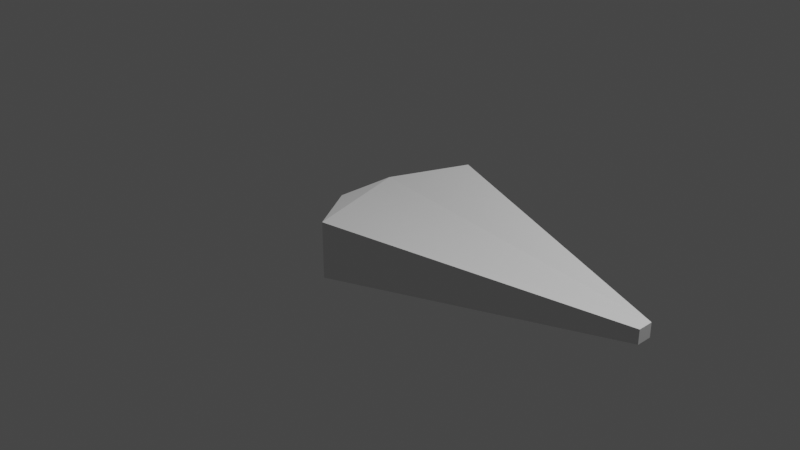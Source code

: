 # Source: diamond1.blend  (saved by Blender 3.3.6; exported with 4.5.12 LTS)
import bpy
from mathutils import Matrix  # noqa: F401  (used for matrix-valued properties, if any)

bpy.ops.wm.read_factory_settings(use_empty=True)
scene = bpy.context.scene
scene.name = 'Scene'

# ---- collections
col_collection = bpy.data.collections.new('Collection'); scene.collection.children.link(col_collection)

# ---- materials (node trees are filled in below, after node groups)
mat_material = bpy.data.materials.new('Material')
mat_material.alpha_threshold = 0.0
mat_material.use_transparent_shadow = False
mat_material.roughness = 0.5
mat_material.line_color = (0.0, 0.0, 0.0, 1.0)

# ---- material node trees
mat_material.use_nodes = True; mat_material.node_tree.nodes.clear()
_N = mat_material.node_tree.nodes; _L = mat_material.node_tree.links
n0 = _N.new('ShaderNodeOutputMaterial'); n0.name = 'Material Output'; n0.location = (300, 300)
n1 = _N.new('ShaderNodeBsdfPrincipled'); n1.name = 'Principled BSDF'; n1.location = (10, 300)
n1.distribution = 'GGX'
n1.subsurface_method = 'RANDOM_WALK_SKIN'
n1.inputs[3].default_value = 1.45
n1.inputs[27].default_value = (0.0, 0.0, 0.0, 1.0)
n1.inputs[28].default_value = 1.0
_L.new(n1.outputs[0], n0.inputs[0])
n0.is_active_output = True

# ---- world
world_world = bpy.data.worlds.new('World'); scene.world = world_world
world_world.use_nodes = True; world_world.node_tree.nodes.clear()
_N = world_world.node_tree.nodes; _L = world_world.node_tree.links
n0 = _N.new('ShaderNodeOutputWorld'); n0.name = 'World Output'; n0.location = (300, 300)
n1 = _N.new('ShaderNodeBackground'); n1.name = 'Background'; n1.location = (10, 300)
n1.inputs[0].default_value = (0.05088, 0.05088, 0.05088, 1.0)
_L.new(n1.outputs[0], n0.inputs[0])
n0.is_active_output = True
world_world.color = (0.05088, 0.05088, 0.05088)
world_world.use_sun_shadow = False
world_world.sun_shadow_jitter_overblur = 0.0

# ---- cameras
cam_camera = bpy.data.cameras.new('Camera')
cam_camera.clip_end = 100.0
cam_camera.ortho_scale = 7.314

# ---- lights
light_light = bpy.data.lights.new('Light', 'POINT')
light_light.transmission_factor = 0.0
light_light.energy = 1000.0
light_light.shadow_soft_size = 0.1
light_light.shadow_maximum_resolution = 0.006
light_light.use_absolute_resolution = True

# ---- meshes
me_cube = bpy.data.meshes.new('Cube')
me_cube.from_pydata([(0.0, 1.0, 0.3), (0.0, 1.0, -0.3), (0.0, -1.0, 0.3), (0.0, -1.0, -0.3), (-0.5, 0.33, 0.198), (-0.5, 0.33, -0.198), (-0.5, -0.33, 0.198), (-0.5, -0.33, -0.198), (3.0, 0.08333, 0.075), (3.0, -0.08333, 0.075), (3.0, -0.08333, -0.075), (3.0, 0.08333, -0.075)], [], [(0, 4, 6, 2, 9, 8), (3, 2, 6, 7), (7, 6, 4, 5), (5, 1, 11, 10, 3, 7), (10, 9, 2, 3), (5, 4, 0, 1), (1, 0, 8, 11), (11, 8, 9, 10)])
_uv = me_cube.uv_layers.new(name='UVMap')
_uv.uv.foreach_set('vector', [0.625, 0.5, 0.875, 0.5, 0.875, 0.75, 0.625, 0.75, 0.625, 0.6667, 0.625, 0.5833, 0.375, 0.75, 0.625, 0.75, 0.625, 1.0, 0.375, 1.0, 0.375, 0.0, 0.625, 0.0, 0.625, 0.25, 0.375, 0.25, 0.125, 0.5, 0.375, 0.5, 0.375, 0.5833, 0.375, 0.6667, 0.375, 0.75, 0.125, 0.75, 0.375, 0.6667, 0.625, 0.6667, 0.625, 0.75, 0.375, 0.75, 0.375, 0.25, 0.625, 0.25, 0.625, 0.5, 0.375, 0.5, 0.375, 0.5, 0.625, 0.5, 0.625, 0.5833, 0.375, 0.5833, 0.375, 0.5833, 0.625, 0.5833, 0.625, 0.6667, 0.375, 0.6667])
me_cube.materials.append(mat_material)
me_cube.use_mirror_vertex_groups = False
me_cube.update()

# ---- objects
ob_cube = bpy.data.objects.new('Cube', me_cube)
ob_light = bpy.data.objects.new('Light', light_light)
ob_camera = bpy.data.objects.new('Camera', cam_camera)

# ---- transforms, parenting, visibility, modifiers, constraints
ob_cube.location = (0.0, 0.0, 0.0)
ob_cube.lock_rotations_4d = False
ob_cube.empty_display_type = 'ARROWS'
ob_cube.lineart.crease_threshold = 0.0
ob_light.location = (4.076, 1.005, 5.904)
ob_light.rotation_euler = (0.6503, 0.05522, 1.866)
ob_light.lock_rotations_4d = False
ob_light.empty_display_type = 'ARROWS'
ob_light.color = (0.0, 0.0, 0.0, 0.0)
ob_light.lineart.crease_threshold = 0.0
ob_camera.location = (7.359, -6.926, 4.958)
ob_camera.rotation_euler = (1.109, 0.0, 0.8149)
ob_camera.lock_rotations_4d = False
ob_camera.empty_display_type = 'ARROWS'
ob_camera.color = (0.0, 0.0, 0.0, 0.0)
ob_camera.display_type = 'WIRE'
ob_camera.lineart.crease_threshold = 0.0

# ---- collection membership
col_collection.objects.link(ob_cube)
col_collection.objects.link(ob_light)
col_collection.objects.link(ob_camera)

# ---- scene / render settings (as saved in the file)
scene.camera = ob_camera
scene.frame_start = 1; scene.frame_end = 250; scene.frame_set(1)
scene.render.engine = 'BLENDER_EEVEE_NEXT'
scene.cycles.sampling_pattern = 'TABULATED_SOBOL'
scene.cycles.use_light_tree = False
scene.view_settings.view_transform = 'Filmic'
bpy.context.view_layer.update()
